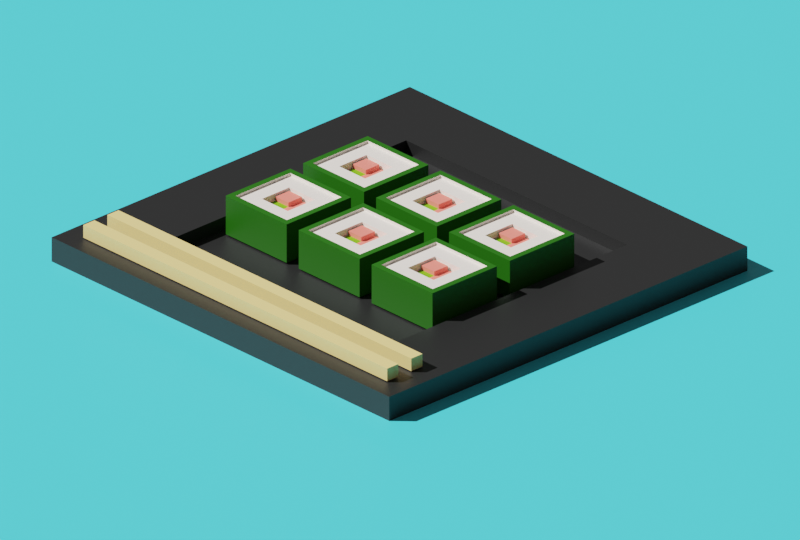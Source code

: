 # Source: Sushi.blend  (saved by Blender 2.93.21; exported with 4.5.12 LTS)
import bpy
from mathutils import Matrix  # noqa: F401  (used for matrix-valued properties, if any)

bpy.ops.wm.read_factory_settings(use_empty=True)
scene = bpy.context.scene
scene.name = 'Scene'

# ---- collections
col_collection = bpy.data.collections.new('Collection'); scene.collection.children.link(col_collection)

# ---- materials (node trees are filled in below, after node groups)
mat_rice = bpy.data.materials.new('Rice')
mat_salmon = bpy.data.materials.new('Salmon')
mat_cucumber = bpy.data.materials.new('Cucumber')
mat_seaweed = bpy.data.materials.new('Seaweed')
mat_plate = bpy.data.materials.new('Plate')
mat_chopsticks = bpy.data.materials.new('Chopsticks')
mat_bg = bpy.data.materials.new('Bg')

# ---- material node trees
mat_rice.use_nodes = True; mat_rice.node_tree.nodes.clear()
_N = mat_rice.node_tree.nodes; _L = mat_rice.node_tree.links
n0 = _N.new('ShaderNodeBsdfPrincipled'); n0.name = 'Principled BSDF'; n0.location = (10, 300)
n0.distribution = 'GGX'
n0.subsurface_method = 'BURLEY'
n0.inputs[0].default_value = (0.906, 0.8216, 0.7456, 1.0)
n0.inputs[3].default_value = 1.45
n0.inputs[27].default_value = (0.0, 0.0, 0.0, 1.0)
n0.inputs[28].default_value = 1.0
n1 = _N.new('ShaderNodeOutputMaterial'); n1.name = 'Material Output'; n1.location = (300, 300)
_L.new(n0.outputs[0], n1.inputs[0])
n1.is_active_output = True
mat_salmon.use_nodes = True; mat_salmon.node_tree.nodes.clear()
_N = mat_salmon.node_tree.nodes; _L = mat_salmon.node_tree.links
n0 = _N.new('ShaderNodeBsdfPrincipled'); n0.name = 'Principled BSDF'; n0.location = (10, 300)
n0.distribution = 'GGX'
n0.subsurface_method = 'BURLEY'
n0.inputs[0].default_value = (0.956, 0.2159, 0.1683, 1.0)
n0.inputs[3].default_value = 1.45
n0.inputs[27].default_value = (0.0, 0.0, 0.0, 1.0)
n0.inputs[28].default_value = 1.0
n1 = _N.new('ShaderNodeOutputMaterial'); n1.name = 'Material Output'; n1.location = (300, 300)
_L.new(n0.outputs[0], n1.inputs[0])
n1.is_active_output = True
mat_cucumber.use_nodes = True; mat_cucumber.node_tree.nodes.clear()
_N = mat_cucumber.node_tree.nodes; _L = mat_cucumber.node_tree.links
n0 = _N.new('ShaderNodeBsdfPrincipled'); n0.name = 'Principled BSDF'; n0.location = (10, 300)
n0.distribution = 'GGX'
n0.subsurface_method = 'BURLEY'
n0.inputs[0].default_value = (0.1356, 0.4072, 0.001518, 1.0)
n0.inputs[3].default_value = 1.45
n0.inputs[27].default_value = (0.0, 0.0, 0.0, 1.0)
n0.inputs[28].default_value = 1.0
n1 = _N.new('ShaderNodeOutputMaterial'); n1.name = 'Material Output'; n1.location = (300, 300)
_L.new(n0.outputs[0], n1.inputs[0])
n1.is_active_output = True
mat_seaweed.use_nodes = True; mat_seaweed.node_tree.nodes.clear()
_N = mat_seaweed.node_tree.nodes; _L = mat_seaweed.node_tree.links
n0 = _N.new('ShaderNodeBsdfPrincipled'); n0.name = 'Principled BSDF'; n0.location = (10, 300)
n0.distribution = 'GGX'
n0.subsurface_method = 'BURLEY'
n0.inputs[0].default_value = (0.01071, 0.1065, 0.0, 1.0)
n0.inputs[3].default_value = 1.45
n0.inputs[27].default_value = (0.0, 0.0, 0.0, 1.0)
n0.inputs[28].default_value = 1.0
n1 = _N.new('ShaderNodeOutputMaterial'); n1.name = 'Material Output'; n1.location = (300, 300)
_L.new(n0.outputs[0], n1.inputs[0])
n1.is_active_output = True
mat_plate.use_nodes = True; mat_plate.node_tree.nodes.clear()
_N = mat_plate.node_tree.nodes; _L = mat_plate.node_tree.links
n0 = _N.new('ShaderNodeBsdfPrincipled'); n0.name = 'Principled BSDF'; n0.location = (10, 300)
n0.distribution = 'GGX'
n0.subsurface_method = 'BURLEY'
n0.inputs[0].default_value = (0.01109, 0.01109, 0.01109, 1.0)
n0.inputs[3].default_value = 1.45
n0.inputs[27].default_value = (0.0, 0.0, 0.0, 1.0)
n0.inputs[28].default_value = 1.0
n1 = _N.new('ShaderNodeOutputMaterial'); n1.name = 'Material Output'; n1.location = (300, 300)
_L.new(n0.outputs[0], n1.inputs[0])
n1.is_active_output = True
mat_chopsticks.use_nodes = True; mat_chopsticks.node_tree.nodes.clear()
_N = mat_chopsticks.node_tree.nodes; _L = mat_chopsticks.node_tree.links
n0 = _N.new('ShaderNodeBsdfPrincipled'); n0.name = 'Principled BSDF'; n0.location = (10, 300)
n0.distribution = 'GGX'
n0.subsurface_method = 'BURLEY'
n0.inputs[0].default_value = (0.8228, 0.617, 0.2243, 1.0)
n0.inputs[3].default_value = 1.45
n0.inputs[27].default_value = (0.0, 0.0, 0.0, 1.0)
n0.inputs[28].default_value = 1.0
n1 = _N.new('ShaderNodeOutputMaterial'); n1.name = 'Material Output'; n1.location = (300, 300)
_L.new(n0.outputs[0], n1.inputs[0])
n1.is_active_output = True
mat_bg.use_nodes = True; mat_bg.node_tree.nodes.clear()
_N = mat_bg.node_tree.nodes; _L = mat_bg.node_tree.links
n0 = _N.new('ShaderNodeBsdfPrincipled'); n0.name = 'Principled BSDF'; n0.location = (10, 300)
n0.distribution = 'GGX'
n0.subsurface_method = 'BURLEY'
n0.inputs[0].default_value = (0.06148, 0.6894, 0.8, 1.0)
n0.inputs[3].default_value = 1.45
n0.inputs[27].default_value = (0.0, 0.0, 0.0, 1.0)
n0.inputs[28].default_value = 1.0
n1 = _N.new('ShaderNodeOutputMaterial'); n1.name = 'Material Output'; n1.location = (300, 300)
_L.new(n0.outputs[0], n1.inputs[0])
n1.is_active_output = True

# ---- world
world_world = bpy.data.worlds.new('World'); scene.world = world_world
world_world.use_nodes = True; world_world.node_tree.nodes.clear()
_N = world_world.node_tree.nodes; _L = world_world.node_tree.links
n0 = _N.new('ShaderNodeOutputWorld'); n0.name = 'World Output'; n0.location = (300, 300)
n1 = _N.new('ShaderNodeBackground'); n1.name = 'Background'; n1.location = (10, 300)
n1.inputs[0].default_value = (0.05088, 0.05088, 0.05088, 1.0)
_L.new(n1.outputs[0], n0.inputs[0])
n0.is_active_output = True
world_world.color = (0.05088, 0.05088, 0.05088)
world_world.use_sun_shadow = False
world_world.sun_shadow_jitter_overblur = 0.0

# ---- cameras
cam_camera = bpy.data.cameras.new('Camera')
cam_camera.type = 'ORTHO'
cam_camera.clip_end = 100.0
cam_camera.ortho_scale = 13.0

# ---- lights
light_sun = bpy.data.lights.new('Sun', 'SUN')
light_sun.transmission_factor = 0.0
light_sun.angle = 0.0
light_sun.energy = 3.0
light_sun.shadow_soft_size = 0.125

# ---- meshes
me_cube = bpy.data.meshes.new('Cube')
me_cube.from_pydata([(1.0, 1.0, 0.5337), (1.0, 1.0, -0.5337), (1.0, -1.0, 0.5337), (1.0, -1.0, -0.5337), (-1.0, 1.0, 0.5337), (-1.0, 1.0, -0.5337), (-1.0, -1.0, 0.5337), (-1.0, -1.0, -0.5337), (-1.0, 0.0, -0.5337), (0.0, 1.0, -0.5337), (0.0, -1.0, 0.5337), (1.0, 0.0, 0.5337), (0.0, -1.0, -0.5337), (-1.0, 0.0, 0.5337), (0.0, 1.0, 0.5337), (1.0, 0.0, -0.5337), (0.0, 0.0, -0.5337), (0.0, 0.5, 0.1567), (-1.0, -0.5, -0.5337), (-0.5, 1.0, -0.5337), (-0.5, -1.0, 0.5337), (1.0, -0.5, 0.5337), (0.5, -1.0, -0.5337), (-1.0, 0.5, 0.5337), (0.5, 1.0, 0.5337), (1.0, 0.5, -0.5337), (-1.0, 0.5, -0.5337), (0.5, 1.0, -0.5337), (0.5, -1.0, 0.5337), (1.0, 0.5, 0.5337), (-0.5, -1.0, -0.5337), (-1.0, -0.5, 0.5337), (-0.5, 1.0, 0.5337), (1.0, -0.5, -0.5337), (0.0, -0.5, -0.5337), (0.0, 0.5, -0.5337), (-0.5, 0.0, -0.5337), (0.5, 0.0, -0.5337), (0.0, -0.5, 0.5337), (0.0, 0.5, 0.5337), (0.5, 0.0, 0.5337), (-0.5, 0.0, 0.5337), (-0.5, 0.5, 0.5337), (0.5, 0.5, 0.5337), (0.5, -0.5, 0.5337), (0.5, 0.5, -0.5337), (-0.5, 0.5, -0.5337), (-0.5, -0.5, -0.5337), (0.5, -0.5, -0.5337), (-0.5, -0.5, 0.5337), (0.0, 0.5, 0.2837), (0.04508, -0.04508, 0.464), (-0.5, 0.0, 0.2837), (0.0, -0.5, 0.2837), (0.5, 0.0, 0.2837), (-0.5, 0.5, 0.2837), (0.5, 0.5, 0.2837), (0.5, -0.5, 0.2837), (-0.5, -0.5, 0.2837), (0.04508, 0.4549, 0.464), (-0.5, 0.0, 0.1567), (0.0, -0.5, 0.1567), (0.5, 0.0, 0.1567), (0.5, 0.5, 0.1567), (0.5, -0.5, 0.1567), (-0.5, -0.5, 0.1567), (-1.0, -0.5, -0.5337), (-1.0, -1.0, -0.5337), (-0.5, 1.0, -0.5337), (-1.0, 1.0, -0.5337), (1.0, 1.0, -0.5337), (-1.0, -1.0, 0.5337), (1.0, -1.0, -0.5337), (-0.5, -1.0, 0.5337), (1.0, -0.5, 0.5337), (1.0, -1.0, 0.5337), (0.5, -1.0, -0.5337), (-1.0, 0.5, 0.5337), (-1.0, 1.0, 0.5337), (0.5, 1.0, 0.5337), (1.0, 1.0, 0.5337), (1.0, 0.5, -0.5337), (-1.0, 0.5, -0.5337), (-1.0, 0.0, -0.5337), (0.5, 1.0, -0.5337), (0.0, 1.0, -0.5337), (0.5, -1.0, 0.5337), (0.0, -1.0, 0.5337), (1.0, 0.5, 0.5337), (1.0, 0.0, 0.5337), (-0.5, -1.0, -0.5337), (0.0, -1.0, -0.5337), (-1.0, -0.5, 0.5337), (-1.0, 0.0, 0.5337), (-0.5, 1.0, 0.5337), (0.0, 1.0, 0.5337), (1.0, -0.5, -0.5337), (1.0, 0.0, -0.5337), (1.184, -0.5, 0.6154), (1.184, 0.0, 0.6154), (1.184, -1.184, 0.6154), (-1.184, -0.5, 0.6154), (-1.184, -1.184, 0.6154), (-1.184, 0.0, 0.6154), (-0.5, 1.184, 0.6154), (-1.184, 1.184, 0.6154), (0.0, 1.184, 0.6154), (-1.184, 0.5, 0.6154), (0.5, 1.184, 0.6154), (1.184, 1.184, 0.6154), (0.5, -1.184, 0.6154), (0.0, -1.184, 0.6154), (1.184, 0.5, 0.6154), (-0.5, -1.184, 0.6154), (0.0, 1.0, 0.6154), (-0.5, 1.0, 0.6154), (-1.0, 0.0, 0.6154), (-1.0, -0.5, 0.6154), (1.0, 0.0, 0.6154), (1.0, 0.5, 0.6154), (0.0, -1.0, 0.6154), (0.5, -1.0, 0.6154), (1.0, 1.0, 0.6154), (0.5, 1.0, 0.6154), (-1.0, 1.0, 0.6154), (-1.0, 0.5, 0.6154), (1.0, -1.0, 0.6154), (1.0, -0.5, 0.6154), (-1.0, -1.0, 0.6154), (-0.5, -1.0, 0.6154), (-1.184, -0.5, -0.5337), (-1.184, -1.184, -0.5337), (-0.5, 1.184, -0.5337), (-1.184, 1.184, -0.5337), (1.184, 1.184, -0.2668), (1.184, 1.184, -0.5337), (-1.184, -1.184, 0.2668), (-1.184, -1.184, 0.5337), (1.184, -1.184, -0.2668), (1.184, -1.184, -0.5337), (-1.184, 1.184, -0.2668), (-0.5, -1.184, 0.5337), (1.184, -0.5, 0.5337), (1.184, -1.184, 0.5337), (0.5, -1.184, -0.5337), (-1.184, 0.5, 0.5337), (-1.184, 1.184, 0.5337), (0.5, 1.184, 0.5337), (1.184, 1.184, 0.5337), (1.184, 0.5, -0.5337), (-1.184, 0.5, -0.5337), (-1.184, 0.0, -0.5337), (0.5, 1.184, -0.5337), (0.0, 1.184, -0.5337), (1.184, 1.184, 0.2668), (1.184, 1.184, 0.0), (-1.184, -1.184, -0.2668), (-1.184, -1.184, 0.0), (1.184, -1.184, 0.2668), (1.184, -1.184, 0.0), (-1.184, 1.184, 0.2668), (-1.184, 1.184, 0.0), (0.5, -1.184, 0.5337), (0.0, -1.184, 0.5337), (1.184, 0.5, 0.5337), (1.184, 0.0, 0.5337), (-0.5, -1.184, -0.5337), (0.0, -1.184, -0.5337), (-1.184, -0.5, 0.5337), (-1.184, 0.0, 0.5337), (-0.5, 1.184, 0.5337), (0.0, 1.184, 0.5337), (1.184, -0.5, -0.5337), (1.184, 0.0, -0.5337), (0.5, 1.184, 0.0), (-0.5, 1.184, 0.0), (0.0, 1.184, 0.0), (0.0, 1.184, -0.2668), (0.0, 1.184, 0.2668), (1.184, -0.5, 0.0), (1.184, 0.5, 0.0), (1.184, 0.0, 0.0), (1.184, 0.0, -0.2668), (1.184, 0.0, 0.2668), (-1.184, 0.5, 0.0), (-1.184, -0.5, 0.0), (-1.184, 0.0, 0.0), (-1.184, 0.0, -0.2668), (-1.184, 0.0, 0.2668), (-0.5, -1.184, 0.0), (0.5, -1.184, 0.0), (0.0, -1.184, 0.0), (0.0, -1.184, -0.2668), (0.0, -1.184, 0.2668), (0.5, -1.184, 0.2668), (0.5, -1.184, -0.2668), (-0.5, -1.184, -0.2668), (-1.184, -0.5, 0.2668), (-1.184, -0.5, -0.2668), (-1.184, 0.5, -0.2668), (1.184, 0.5, 0.2668), (1.184, 0.5, -0.2668), (1.184, -0.5, -0.2668), (-0.5, 1.184, 0.2668), (-0.5, 1.184, -0.2668), (0.5, 1.184, -0.2668), (0.5, 1.184, 0.2668), (1.184, -0.5, 0.2668), (-1.184, 0.5, 0.2668), (-0.5, -1.184, 0.2668), (0.03129, 0.4687, 0.4088), (-0.4687, -0.03129, 0.4088), (-0.4687, 0.4687, 0.4088), (0.03129, 0.4687, 0.2818), (-0.4687, -0.03129, 0.2818), (0.03129, -0.5313, 0.2818), (0.5313, -0.03129, 0.2818), (0.5313, 0.4687, 0.2818), (0.5313, -0.5313, 0.2818), (-0.4687, -0.5313, 0.2818), (-0.4549, -0.04508, 0.464), (-0.4549, 0.4549, 0.464), (0.04508, 0.4549, 0.337), (0.04508, -0.04508, 0.337), (-0.4549, -0.04508, 0.337), (0.04508, -0.5451, 0.337), (0.5451, -0.04508, 0.337), (0.5451, 0.4549, 0.337), (0.5451, -0.5451, 0.337), (-0.4549, -0.5451, 0.337)], [], [(49, 31, 6, 20), (48, 33, 3, 22), (47, 34, 12, 30), (46, 35, 16, 36), (45, 25, 15, 37), (44, 38, 10, 28), (38, 44, 57, 53), (42, 23, 13, 41), (39, 42, 55, 50), (14, 32, 42, 39), (32, 4, 23, 42), (29, 43, 40, 11), (0, 24, 43, 29), (24, 14, 39, 43), (21, 44, 28, 2), (11, 40, 44, 21), (40, 43, 56, 54), (18, 7, 67, 66), (0, 29, 88, 80), (35, 45, 37, 16), (9, 27, 45, 35), (27, 1, 25, 45), (26, 46, 36, 8), (5, 19, 46, 26), (19, 9, 35, 46), (18, 47, 30, 7), (8, 36, 47, 18), (36, 16, 34, 47), (27, 9, 85, 84), (2, 28, 86, 75), (26, 8, 83, 82), (25, 1, 70, 81), (24, 0, 80, 79), (33, 15, 97, 96), (23, 4, 78, 77), (9, 19, 68, 85), (32, 14, 95, 94), (22, 3, 72, 76), (8, 18, 66, 83), (31, 13, 93, 92), (1, 27, 84, 70), (21, 2, 75, 74), (30, 12, 91, 90), (5, 26, 82, 69), (20, 6, 71, 73), (29, 11, 89, 88), (15, 25, 81, 97), (28, 10, 87, 86), (14, 24, 79, 95), (3, 33, 96, 72), (13, 23, 77, 93), (4, 32, 94, 78), (34, 48, 22, 12), (16, 37, 48, 34), (37, 15, 33, 48), (12, 22, 76, 91), (6, 31, 92, 71), (11, 21, 74, 89), (19, 5, 69, 68), (7, 30, 90, 67), (10, 20, 73, 87), (38, 49, 20, 10), (49, 38, 53, 58), (41, 13, 31, 49), (53, 57, 64, 61), (62, 63, 217, 216), (52, 60, 214, 211), (58, 53, 61, 65), (42, 41, 52, 55), (44, 40, 54, 57), (43, 39, 50, 56), (41, 49, 58, 52), (61, 64, 218, 215), (64, 62, 216, 218), (50, 55, 212, 210), (56, 50, 17, 63), (65, 61, 215, 219), (52, 58, 65, 60), (57, 54, 62, 64), (54, 56, 63, 62), (147, 171, 106, 108), (73, 71, 128, 129), (87, 73, 129, 120), (88, 89, 118, 119), (146, 145, 107, 105), (80, 88, 119, 122), (145, 169, 103, 107), (171, 170, 104, 106), (170, 146, 105, 104), (86, 87, 120, 121), (75, 86, 121, 126), (169, 168, 101, 103), (168, 137, 102, 101), (143, 142, 98, 100), (142, 165, 99, 98), (137, 141, 113, 102), (118, 127, 98, 99), (127, 126, 100, 98), (128, 117, 101, 102), (117, 116, 103, 101), (124, 115, 104, 105), (115, 114, 106, 104), (116, 125, 107, 103), (125, 124, 105, 107), (114, 123, 108, 106), (123, 122, 109, 108), (126, 121, 110, 100), (121, 120, 111, 110), (122, 119, 112, 109), (119, 118, 99, 112), (120, 129, 113, 111), (129, 128, 102, 113), (67, 90, 166, 131), (141, 163, 111, 113), (165, 164, 112, 99), (164, 148, 109, 112), (163, 162, 110, 111), (162, 143, 100, 110), (79, 80, 122, 123), (68, 69, 133, 132), (85, 68, 132, 153), (66, 67, 131, 130), (83, 66, 130, 151), (84, 85, 153, 152), (70, 84, 152, 135), (82, 83, 151, 150), (69, 82, 150, 133), (81, 70, 135, 149), (97, 81, 149, 173), (95, 79, 123, 114), (77, 78, 124, 125), (96, 97, 173, 172), (72, 96, 172, 139), (93, 77, 125, 116), (94, 95, 114, 115), (78, 94, 115, 124), (92, 93, 116, 117), (76, 72, 139, 144), (91, 76, 144, 167), (71, 92, 117, 128), (74, 75, 126, 127), (89, 74, 127, 118), (148, 147, 108, 109), (90, 91, 167, 166), (209, 141, 137, 136), (208, 145, 146, 160), (207, 142, 143, 158), (206, 147, 148, 154), (205, 174, 155, 134), (204, 175, 176, 177), (203, 170, 171, 178), (202, 179, 159, 138), (201, 180, 181, 182), (200, 164, 165, 183), (199, 184, 161, 140), (198, 185, 186, 187), (197, 168, 169, 188), (196, 189, 157, 156), (195, 190, 191, 192), (194, 162, 163, 193), (190, 194, 193, 191), (159, 158, 194, 190), (158, 143, 162, 194), (144, 195, 192, 167), (139, 138, 195, 144), (138, 159, 190, 195), (166, 196, 156, 131), (167, 192, 196, 166), (192, 191, 189, 196), (185, 197, 188, 186), (157, 136, 197, 185), (136, 137, 168, 197), (130, 198, 187, 151), (131, 156, 198, 130), (156, 157, 185, 198), (150, 199, 140, 133), (151, 187, 199, 150), (187, 186, 184, 199), (180, 200, 183, 181), (155, 154, 200, 180), (154, 148, 164, 200), (149, 201, 182, 173), (135, 134, 201, 149), (134, 155, 180, 201), (172, 202, 138, 139), (173, 182, 202, 172), (182, 181, 179, 202), (175, 203, 178, 176), (161, 160, 203, 175), (160, 146, 170, 203), (132, 204, 177, 153), (133, 140, 204, 132), (140, 161, 175, 204), (152, 205, 134, 135), (153, 177, 205, 152), (177, 176, 174, 205), (174, 206, 154, 155), (176, 178, 206, 174), (178, 171, 147, 206), (179, 207, 158, 159), (181, 183, 207, 179), (183, 165, 142, 207), (184, 208, 160, 161), (186, 188, 208, 184), (188, 169, 145, 208), (189, 209, 136, 157), (191, 193, 209, 189), (193, 163, 141, 209), (212, 211, 220, 221), (214, 219, 229, 224), (213, 210, 59, 222), (216, 217, 227, 226), (215, 218, 228, 225), (218, 216, 226, 228), (17, 50, 210, 213), (60, 65, 219, 214), (55, 52, 211, 212), (63, 17, 213, 217), (59, 221, 220, 51), (59, 51, 223, 222), (227, 222, 223, 226), (226, 223, 225, 228), (223, 224, 229, 225), (51, 220, 224, 223), (217, 213, 222, 227), (211, 214, 224, 220), (219, 215, 225, 229), (210, 212, 221, 59)])
me_cube.polygons.foreach_set('material_index', [0, 0, 0, 0, 0, 0, 0, 0, 0, 0, 0, 0, 0, 0, 0, 0, 0, 0, 0, 0, 0, 0, 0, 0, 0, 0, 0, 0, 0, 0, 0, 0, 0, 0, 0, 0, 0, 0, 0, 0, 0, 0, 0, 0, 0, 0, 0, 0, 0, 0, 0, 0, 0, 0, 0, 0, 0, 0, 0, 0, 0, 0, 0, 0, 0, 0, 0, 0, 0, 0, 0, 0, 0, 0, 0, 0, 0, 0, 0, 0, 3, 0, 0, 0, 3, 0, 3, 3, 3, 0, 0, 3, 3, 3, 3, 3, 3, 3, 3, 3, 3, 3, 3, 3, 3, 3, 3, 3, 3, 3, 3, 3, 0, 3, 3, 3, 3, 3, 0, 0, 0, 0, 0, 0, 0, 0, 0, 0, 0, 0, 0, 0, 0, 0, 0, 0, 0, 0, 0, 0, 0, 0, 3, 0, 3, 3, 3, 3, 3, 3, 3, 3, 3, 3, 3, 3, 3, 3, 3, 3, 3, 3, 3, 3, 3, 3, 3, 3, 3, 3, 3, 3, 3, 3, 3, 3, 3, 3, 3, 3, 3, 3, 3, 3, 3, 3, 3, 3, 3, 3, 3, 3, 3, 3, 3, 3, 3, 3, 3, 3, 3, 3, 3, 3, 3, 3, 3, 3, 0, 0, 0, 0, 0, 0, 0, 0, 0, 0, 1, 1, 1, 1, 2, 1, 0, 0, 0, 0])
_uv = me_cube.uv_layers.new(name='UVMap')
_uv.uv.foreach_set('vector', [0.8125, 0.6875, 0.875, 0.6875, 0.875, 0.75, 0.8125, 0.75, 0.3125, 0.6875, 0.375, 0.6875, 0.375, 0.75, 0.3125, 0.75, 0.1875, 0.6875, 0.25, 0.6875, 0.25, 0.75, 0.1875, 0.75, 0.1875, 0.5625, 0.25, 0.5625, 0.25, 0.625, 0.1875, 0.625, 0.3125, 0.5625, 0.375, 0.5625, 0.375, 0.625, 0.3125, 0.625, 0.6875, 0.6875, 0.75, 0.6875, 0.75, 0.75, 0.6875, 0.75, 0.75, 0.6875, 0.6875, 0.6875, 0.6875, 0.6875, 0.75, 0.6875, 0.8125, 0.5625, 0.875, 0.5625, 0.875, 0.625, 0.8125, 0.625, 0.75, 0.5625, 0.8125, 0.5625, 0.8125, 0.5625, 0.75, 0.5625, 0.75, 0.5, 0.8125, 0.5, 0.8125, 0.5625, 0.75, 0.5625, 0.8125, 0.5, 0.875, 0.5, 0.875, 0.5625, 0.8125, 0.5625, 0.625, 0.5625, 0.6875, 0.5625, 0.6875, 0.625, 0.625, 0.625, 0.625, 0.5, 0.6875, 0.5, 0.6875, 0.5625, 0.625, 0.5625, 0.6875, 0.5, 0.75, 0.5, 0.75, 0.5625, 0.6875, 0.5625, 0.625, 0.6875, 0.6875, 0.6875, 0.6875, 0.75, 0.625, 0.75, 0.625, 0.625, 0.6875, 0.625, 0.6875, 0.6875, 0.625, 0.6875, 0.6875, 0.625, 0.6875, 0.5625, 0.6875, 0.5625, 0.6875, 0.625, 0.125, 0.6875, 0.125, 0.75, 0.125, 0.75, 0.125, 0.6875, 0.625, 0.5, 0.625, 0.5625, 0.625, 0.5625, 0.625, 0.5, 0.25, 0.5625, 0.3125, 0.5625, 0.3125, 0.625, 0.25, 0.625, 0.25, 0.5, 0.3125, 0.5, 0.3125, 0.5625, 0.25, 0.5625, 0.3125, 0.5, 0.375, 0.5, 0.375, 0.5625, 0.3125, 0.5625, 0.125, 0.5625, 0.1875, 0.5625, 0.1875, 0.625, 0.125, 0.625, 0.125, 0.5, 0.1875, 0.5, 0.1875, 0.5625, 0.125, 0.5625, 0.1875, 0.5, 0.25, 0.5, 0.25, 0.5625, 0.1875, 0.5625, 0.125, 0.6875, 0.1875, 0.6875, 0.1875, 0.75, 0.125, 0.75, 0.125, 0.625, 0.1875, 0.625, 0.1875, 0.6875, 0.125, 0.6875, 0.1875, 0.625, 0.25, 0.625, 0.25, 0.6875, 0.1875, 0.6875, 0.3125, 0.5, 0.25, 0.5, 0.25, 0.5, 0.3125, 0.5, 0.625, 0.75, 0.6875, 0.75, 0.6875, 0.75, 0.625, 0.75, 0.125, 0.5625, 0.125, 0.625, 0.125, 0.625, 0.125, 0.5625, 0.375, 0.5625, 0.375, 0.5, 0.375, 0.5, 0.375, 0.5625, 0.6875, 0.5, 0.625, 0.5, 0.625, 0.5, 0.6875, 0.5, 0.375, 0.6875, 0.375, 0.625, 0.375, 0.625, 0.375, 0.6875, 0.875, 0.5625, 0.875, 0.5, 0.875, 0.5, 0.875, 0.5625, 0.25, 0.5, 0.1875, 0.5, 0.1875, 0.5, 0.25, 0.5, 0.8125, 0.5, 0.75, 0.5, 0.75, 0.5, 0.8125, 0.5, 0.3125, 0.75, 0.375, 0.75, 0.375, 0.75, 0.3125, 0.75, 0.125, 0.625, 0.125, 0.6875, 0.125, 0.6875, 0.125, 0.625, 0.875, 0.6875, 0.875, 0.625, 0.875, 0.625, 0.875, 0.6875, 0.375, 0.5, 0.3125, 0.5, 0.3125, 0.5, 0.375, 0.5, 0.625, 0.6875, 0.625, 0.75, 0.625, 0.75, 0.625, 0.6875, 0.1875, 0.75, 0.25, 0.75, 0.25, 0.75, 0.1875, 0.75, 0.125, 0.5, 0.125, 0.5625, 0.125, 0.5625, 0.125, 0.5, 0.8125, 0.75, 0.875, 0.75, 0.875, 0.75, 0.8125, 0.75, 0.625, 0.5625, 0.625, 0.625, 0.625, 0.625, 0.625, 0.5625, 0.375, 0.625, 0.375, 0.5625, 0.375, 0.5625, 0.375, 0.625, 0.6875, 0.75, 0.75, 0.75, 0.75, 0.75, 0.6875, 0.75, 0.75, 0.5, 0.6875, 0.5, 0.6875, 0.5, 0.75, 0.5, 0.375, 0.75, 0.375, 0.6875, 0.375, 0.6875, 0.375, 0.75, 0.875, 0.625, 0.875, 0.5625, 0.875, 0.5625, 0.875, 0.625, 0.875, 0.5, 0.8125, 0.5, 0.8125, 0.5, 0.875, 0.5, 0.25, 0.6875, 0.3125, 0.6875, 0.3125, 0.75, 0.25, 0.75, 0.25, 0.625, 0.3125, 0.625, 0.3125, 0.6875, 0.25, 0.6875, 0.3125, 0.625, 0.375, 0.625, 0.375, 0.6875, 0.3125, 0.6875, 0.25, 0.75, 0.3125, 0.75, 0.3125, 0.75, 0.25, 0.75, 0.875, 0.75, 0.875, 0.6875, 0.875, 0.6875, 0.875, 0.75, 0.625, 0.625, 0.625, 0.6875, 0.625, 0.6875, 0.625, 0.625, 0.1875, 0.5, 0.125, 0.5, 0.125, 0.5, 0.1875, 0.5, 0.125, 0.75, 0.1875, 0.75, 0.1875, 0.75, 0.125, 0.75, 0.75, 0.75, 0.8125, 0.75, 0.8125, 0.75, 0.75, 0.75, 0.75, 0.6875, 0.8125, 0.6875, 0.8125, 0.75, 0.75, 0.75, 0.8125, 0.6875, 0.75, 0.6875, 0.75, 0.6875, 0.8125, 0.6875, 0.8125, 0.625, 0.875, 0.625, 0.875, 0.6875, 0.8125, 0.6875, 0.75, 0.6875, 0.6875, 0.6875, 0.6875, 0.6875, 0.75, 0.6875, 0.6875, 0.625, 0.6875, 0.5625, 0.6875, 0.5625, 0.6875, 0.625, 0.8125, 0.625, 0.8125, 0.625, 0.8125, 0.625, 0.8125, 0.625, 0.8125, 0.6875, 0.75, 0.6875, 0.75, 0.6875, 0.8125, 0.6875, 0.8125, 0.5625, 0.8125, 0.625, 0.8125, 0.625, 0.8125, 0.5625, 0.6875, 0.6875, 0.6875, 0.625, 0.6875, 0.625, 0.6875, 0.6875, 0.6875, 0.5625, 0.75, 0.5625, 0.75, 0.5625, 0.6875, 0.5625, 0.8125, 0.625, 0.8125, 0.6875, 0.8125, 0.6875, 0.8125, 0.625, 0.75, 0.6875, 0.6875, 0.6875, 0.6875, 0.6875, 0.75, 0.6875, 0.6875, 0.6875, 0.6875, 0.625, 0.6875, 0.625, 0.6875, 0.6875, 0.75, 0.5625, 0.8125, 0.5625, 0.8125, 0.5625, 0.75, 0.5625, 0.6875, 0.5625, 0.75, 0.5625, 0.75, 0.5625, 0.6875, 0.5625, 0.8125, 0.6875, 0.75, 0.6875, 0.75, 0.6875, 0.8125, 0.6875, 0.8125, 0.625, 0.8125, 0.6875, 0.8125, 0.6875, 0.8125, 0.625, 0.6875, 0.6875, 0.6875, 0.625, 0.6875, 0.625, 0.6875, 0.6875, 0.6875, 0.625, 0.6875, 0.5625, 0.6875, 0.5625, 0.6875, 0.625, 0.625, 0.4375, 0.625, 0.375, 0.625, 0.375, 0.625, 0.4375, 0.8125, 0.75, 0.875, 0.75, 0.875, 0.75, 0.8125, 0.75, 0.75, 0.75, 0.8125, 0.75, 0.8125, 0.75, 0.75, 0.75, 0.625, 0.5625, 0.625, 0.625, 0.625, 0.625, 0.625, 0.5625, 0.625, 0.25, 0.625, 0.1875, 0.625, 0.1875, 0.625, 0.25, 0.625, 0.5, 0.625, 0.5625, 0.625, 0.5625, 0.625, 0.5, 0.625, 0.1875, 0.625, 0.125, 0.625, 0.125, 0.625, 0.1875, 0.625, 0.375, 0.625, 0.3125, 0.625, 0.3125, 0.625, 0.375, 0.625, 0.3125, 0.625, 0.25, 0.625, 0.25, 0.625, 0.3125, 0.6875, 0.75, 0.75, 0.75, 0.75, 0.75, 0.6875, 0.75, 0.625, 0.75, 0.6875, 0.75, 0.6875, 0.75, 0.625, 0.75, 0.625, 0.125, 0.625, 0.0625, 0.625, 0.0625, 0.625, 0.125, 0.625, 0.0625, 0.625, 0.0, 0.625, 0.0, 0.625, 0.0625, 0.625, 0.75, 0.625, 0.6875, 0.625, 0.6875, 0.625, 0.75, 0.625, 0.6875, 0.625, 0.625, 0.625, 0.625, 0.625, 0.6875, 0.625, 1.0, 0.625, 0.9375, 0.625, 0.9375, 0.625, 1.0, 0.625, 0.625, 0.625, 0.6875, 0.625, 0.6875, 0.625, 0.625, 0.625, 0.6875, 0.625, 0.75, 0.625, 0.75, 0.625, 0.6875, 0.875, 0.75, 0.875, 0.6875, 0.875, 0.6875, 0.875, 0.75, 0.875, 0.6875, 0.875, 0.625, 0.875, 0.625, 0.875, 0.6875, 0.875, 0.5, 0.8125, 0.5, 0.8125, 0.5, 0.875, 0.5, 0.8125, 0.5, 0.75, 0.5, 0.75, 0.5, 0.8125, 0.5, 0.875, 0.625, 0.875, 0.5625, 0.875, 0.5625, 0.875, 0.625, 0.875, 0.5625, 0.875, 0.5, 0.875, 0.5, 0.875, 0.5625, 0.75, 0.5, 0.6875, 0.5, 0.6875, 0.5, 0.75, 0.5, 0.6875, 0.5, 0.625, 0.5, 0.625, 0.5, 0.6875, 0.5, 0.625, 0.75, 0.6875, 0.75, 0.6875, 0.75, 0.625, 0.75, 0.6875, 0.75, 0.75, 0.75, 0.75, 0.75, 0.6875, 0.75, 0.625, 0.5, 0.625, 0.5625, 0.625, 0.5625, 0.625, 0.5, 0.625, 0.5625, 0.625, 0.625, 0.625, 0.625, 0.625, 0.5625, 0.75, 0.75, 0.8125, 0.75, 0.8125, 0.75, 0.75, 0.75, 0.8125, 0.75, 0.875, 0.75, 0.875, 0.75, 0.8125, 0.75, 0.125, 0.75, 0.1875, 0.75, 0.1875, 0.75, 0.125, 0.75, 0.625, 0.9375, 0.625, 0.875, 0.625, 0.875, 0.625, 0.9375, 0.625, 0.625, 0.625, 0.5625, 0.625, 0.5625, 0.625, 0.625, 0.625, 0.5625, 0.625, 0.5, 0.625, 0.5, 0.625, 0.5625, 0.625, 0.875, 0.625, 0.8125, 0.625, 0.8125, 0.625, 0.875, 0.625, 0.8125, 0.625, 0.75, 0.625, 0.75, 0.625, 0.8125, 0.6875, 0.5, 0.625, 0.5, 0.625, 0.5, 0.6875, 0.5, 0.1875, 0.5, 0.125, 0.5, 0.125, 0.5, 0.1875, 0.5, 0.25, 0.5, 0.1875, 0.5, 0.1875, 0.5, 0.25, 0.5, 0.125, 0.6875, 0.125, 0.75, 0.125, 0.75, 0.125, 0.6875, 0.125, 0.625, 0.125, 0.6875, 0.125, 0.6875, 0.125, 0.625, 0.3125, 0.5, 0.25, 0.5, 0.25, 0.5, 0.3125, 0.5, 0.375, 0.5, 0.3125, 0.5, 0.3125, 0.5, 0.375, 0.5, 0.125, 0.5625, 0.125, 0.625, 0.125, 0.625, 0.125, 0.5625, 0.125, 0.5, 0.125, 0.5625, 0.125, 0.5625, 0.125, 0.5, 0.375, 0.5625, 0.375, 0.5, 0.375, 0.5, 0.375, 0.5625, 0.375, 0.625, 0.375, 0.5625, 0.375, 0.5625, 0.375, 0.625, 0.75, 0.5, 0.6875, 0.5, 0.6875, 0.5, 0.75, 0.5, 0.875, 0.5625, 0.875, 0.5, 0.875, 0.5, 0.875, 0.5625, 0.375, 0.6875, 0.375, 0.625, 0.375, 0.625, 0.375, 0.6875, 0.375, 0.75, 0.375, 0.6875, 0.375, 0.6875, 0.375, 0.75, 0.875, 0.625, 0.875, 0.5625, 0.875, 0.5625, 0.875, 0.625, 0.8125, 0.5, 0.75, 0.5, 0.75, 0.5, 0.8125, 0.5, 0.875, 0.5, 0.8125, 0.5, 0.8125, 0.5, 0.875, 0.5, 0.875, 0.6875, 0.875, 0.625, 0.875, 0.625, 0.875, 0.6875, 0.3125, 0.75, 0.375, 0.75, 0.375, 0.75, 0.3125, 0.75, 0.25, 0.75, 0.3125, 0.75, 0.3125, 0.75, 0.25, 0.75, 0.875, 0.75, 0.875, 0.6875, 0.875, 0.6875, 0.875, 0.75, 0.625, 0.6875, 0.625, 0.75, 0.625, 0.75, 0.625, 0.6875, 0.625, 0.625, 0.625, 0.6875, 0.625, 0.6875, 0.625, 0.625, 0.625, 0.5, 0.625, 0.4375, 0.625, 0.4375, 0.625, 0.5, 0.1875, 0.75, 0.25, 0.75, 0.25, 0.75, 0.1875, 0.75, 0.5625, 0.9375, 0.625, 0.9375, 0.625, 1.0, 0.5625, 1.0, 0.5625, 0.1875, 0.625, 0.1875, 0.625, 0.25, 0.5625, 0.25, 0.5625, 0.6875, 0.625, 0.6875, 0.625, 0.75, 0.5625, 0.75, 0.5625, 0.4375, 0.625, 0.4375, 0.625, 0.5, 0.5625, 0.5, 0.4375, 0.4375, 0.5, 0.4375, 0.5, 0.5, 0.4375, 0.5, 0.4375, 0.3125, 0.5, 0.3125, 0.5, 0.375, 0.4375, 0.375, 0.5625, 0.3125, 0.625, 0.3125, 0.625, 0.375, 0.5625, 0.375, 0.4375, 0.6875, 0.5, 0.6875, 0.5, 0.75, 0.4375, 0.75, 0.4375, 0.5625, 0.5, 0.5625, 0.5, 0.625, 0.4375, 0.625, 0.5625, 0.5625, 0.625, 0.5625, 0.625, 0.625, 0.5625, 0.625, 0.4375, 0.1875, 0.5, 0.1875, 0.5, 0.25, 0.4375, 0.25, 0.4375, 0.0625, 0.5, 0.0625, 0.5, 0.125, 0.4375, 0.125, 0.5625, 0.0625, 0.625, 0.0625, 0.625, 0.125, 0.5625, 0.125, 0.4375, 0.9375, 0.5, 0.9375, 0.5, 1.0, 0.4375, 1.0, 0.4375, 0.8125, 0.5, 0.8125, 0.5, 0.875, 0.4375, 0.875, 0.5625, 0.8125, 0.625, 0.8125, 0.625, 0.875, 0.5625, 0.875, 0.5, 0.8125, 0.5625, 0.8125, 0.5625, 0.875, 0.5, 0.875, 0.5, 0.75, 0.5625, 0.75, 0.5625, 0.8125, 0.5, 0.8125, 0.5625, 0.75, 0.625, 0.75, 0.625, 0.8125, 0.5625, 0.8125, 0.375, 0.8125, 0.4375, 0.8125, 0.4375, 0.875, 0.375, 0.875, 0.375, 0.75, 0.4375, 0.75, 0.4375, 0.8125, 0.375, 0.8125, 0.4375, 0.75, 0.5, 0.75, 0.5, 0.8125, 0.4375, 0.8125, 0.375, 0.9375, 0.4375, 0.9375, 0.4375, 1.0, 0.375, 1.0, 0.375, 0.875, 0.4375, 0.875, 0.4375, 0.9375, 0.375, 0.9375, 0.4375, 0.875, 0.5, 0.875, 0.5, 0.9375, 0.4375, 0.9375, 0.5, 0.0625, 0.5625, 0.0625, 0.5625, 0.125, 0.5, 0.125, 0.5, 0.0, 0.5625, 0.0, 0.5625, 0.0625, 0.5, 0.0625, 0.5625, 0.0, 0.625, 0.0, 0.625, 0.0625, 0.5625, 0.0625, 0.375, 0.0625, 0.4375, 0.0625, 0.4375, 0.125, 0.375, 0.125, 0.375, 0.0, 0.4375, 0.0, 0.4375, 0.0625, 0.375, 0.0625, 0.4375, 0.0, 0.5, 0.0, 0.5, 0.0625, 0.4375, 0.0625, 0.375, 0.1875, 0.4375, 0.1875, 0.4375, 0.25, 0.375, 0.25, 0.375, 0.125, 0.4375, 0.125, 0.4375, 0.1875, 0.375, 0.1875, 0.4375, 0.125, 0.5, 0.125, 0.5, 0.1875, 0.4375, 0.1875, 0.5, 0.5625, 0.5625, 0.5625, 0.5625, 0.625, 0.5, 0.625, 0.5, 0.5, 0.5625, 0.5, 0.5625, 0.5625, 0.5, 0.5625, 0.5625, 0.5, 0.625, 0.5, 0.625, 0.5625, 0.5625, 0.5625, 0.375, 0.5625, 0.4375, 0.5625, 0.4375, 0.625, 0.375, 0.625, 0.375, 0.5, 0.4375, 0.5, 0.4375, 0.5625, 0.375, 0.5625, 0.4375, 0.5, 0.5, 0.5, 0.5, 0.5625, 0.4375, 0.5625, 0.375, 0.6875, 0.4375, 0.6875, 0.4375, 0.75, 0.375, 0.75, 0.375, 0.625, 0.4375, 0.625, 0.4375, 0.6875, 0.375, 0.6875, 0.4375, 0.625, 0.5, 0.625, 0.5, 0.6875, 0.4375, 0.6875, 0.5, 0.3125, 0.5625, 0.3125, 0.5625, 0.375, 0.5, 0.375, 0.5, 0.25, 0.5625, 0.25, 0.5625, 0.3125, 0.5, 0.3125, 0.5625, 0.25, 0.625, 0.25, 0.625, 0.3125, 0.5625, 0.3125, 0.375, 0.3125, 0.4375, 0.3125, 0.4375, 0.375, 0.375, 0.375, 0.375, 0.25, 0.4375, 0.25, 0.4375, 0.3125, 0.375, 0.3125, 0.4375, 0.25, 0.5, 0.25, 0.5, 0.3125, 0.4375, 0.3125, 0.375, 0.4375, 0.4375, 0.4375, 0.4375, 0.5, 0.375, 0.5, 0.375, 0.375, 0.4375, 0.375, 0.4375, 0.4375, 0.375, 0.4375, 0.4375, 0.375, 0.5, 0.375, 0.5, 0.4375, 0.4375, 0.4375, 0.5, 0.4375, 0.5625, 0.4375, 0.5625, 0.5, 0.5, 0.5, 0.5, 0.375, 0.5625, 0.375, 0.5625, 0.4375, 0.5, 0.4375, 0.5625, 0.375, 0.625, 0.375, 0.625, 0.4375, 0.5625, 0.4375, 0.5, 0.6875, 0.5625, 0.6875, 0.5625, 0.75, 0.5, 0.75, 0.5, 0.625, 0.5625, 0.625, 0.5625, 0.6875, 0.5, 0.6875, 0.5625, 0.625, 0.625, 0.625, 0.625, 0.6875, 0.5625, 0.6875, 0.5, 0.1875, 0.5625, 0.1875, 0.5625, 0.25, 0.5, 0.25, 0.5, 0.125, 0.5625, 0.125, 0.5625, 0.1875, 0.5, 0.1875, 0.5625, 0.125, 0.625, 0.125, 0.625, 0.1875, 0.5625, 0.1875, 0.5, 0.9375, 0.5625, 0.9375, 0.5625, 1.0, 0.5, 1.0, 0.5, 0.875, 0.5625, 0.875, 0.5625, 0.9375, 0.5, 0.9375, 0.5625, 0.875, 0.625, 0.875, 0.625, 0.9375, 0.5625, 0.9375, 0.8125, 0.5625, 0.8125, 0.625, 0.8125, 0.625, 0.8125, 0.5625, 0.8125, 0.625, 0.8125, 0.6875, 0.8125, 0.6875, 0.8125, 0.625, 0.75, 0.5625, 0.75, 0.5625, 0.75, 0.5625, 0.75, 0.5625, 0.6875, 0.625, 0.6875, 0.5625, 0.6875, 0.5625, 0.6875, 0.625, 0.75, 0.6875, 0.6875, 0.6875, 0.6875, 0.6875, 0.75, 0.6875, 0.6875, 0.6875, 0.6875, 0.625, 0.6875, 0.625, 0.6875, 0.6875, 0.75, 0.5625, 0.75, 0.5625, 0.75, 0.5625, 0.75, 0.5625, 0.8125, 0.625, 0.8125, 0.6875, 0.8125, 0.6875, 0.8125, 0.625, 0.8125, 0.5625, 0.8125, 0.625, 0.8125, 0.625, 0.8125, 0.5625, 0.6875, 0.5625, 0.75, 0.5625, 0.75, 0.5625, 0.6875, 0.5625, 0.75, 0.5625, 0.8125, 0.5625, 0.8125, 0.625, 0.75, 0.625, 0.75, 0.5625, 0.75, 0.625, 0.75, 0.625, 0.75, 0.5625, 0.6875, 0.5625, 0.75, 0.5625, 0.75, 0.625, 0.6875, 0.625, 0.6875, 0.625, 0.75, 0.625, 0.75, 0.6875, 0.6875, 0.6875, 0.75, 0.625, 0.8125, 0.625, 0.8125, 0.6875, 0.75, 0.6875, 0.75, 0.625, 0.8125, 0.625, 0.8125, 0.625, 0.75, 0.625, 0.6875, 0.5625, 0.75, 0.5625, 0.75, 0.5625, 0.6875, 0.5625, 0.8125, 0.625, 0.8125, 0.625, 0.8125, 0.625, 0.8125, 0.625, 0.8125, 0.6875, 0.75, 0.6875, 0.75, 0.6875, 0.8125, 0.6875, 0.75, 0.5625, 0.8125, 0.5625, 0.8125, 0.5625, 0.75, 0.5625])
me_cube.materials.append(mat_rice)
me_cube.materials.append(mat_salmon)
me_cube.materials.append(mat_cucumber)
me_cube.materials.append(mat_seaweed)
me_cube.use_remesh_preserve_volume = False
me_cube.use_remesh_preserve_attributes = False
me_cube.use_mirror_vertex_groups = False
me_cube.update()
me_plane = bpy.data.meshes.new('Plane')
me_plane.from_pydata([(-4.0, -4.0, 0.0), (4.0, -4.0, 0.0), (-4.0, 4.0, 0.0), (4.0, 4.0, 0.0), (-2.619, 2.619, 0.4401), (-2.619, -2.619, 0.4401), (2.619, -2.619, 0.4401), (2.619, 2.619, 0.4401), (-4.0, 4.0, 0.4401), (-4.0, -4.0, 0.4401), (4.0, -4.0, 0.4401), (4.0, 4.0, 0.4401), (-2.619, 2.619, 0.2082), (-2.619, -2.619, 0.2082), (2.619, -2.619, 0.2082), (2.619, 2.619, 0.2082)], [], [(0, 2, 3, 1), (7, 4, 12, 15), (3, 2, 8, 11), (0, 1, 10, 9), (1, 3, 11, 10), (2, 0, 9, 8), (5, 4, 8, 9), (6, 5, 9, 10), (7, 6, 10, 11), (4, 7, 11, 8), (13, 14, 15, 12), (5, 6, 14, 13), (6, 7, 15, 14), (4, 5, 13, 12)])
_uv = me_plane.uv_layers.new(name='UVMap')
_uv.uv.foreach_set('vector', [0.0, 0.0, 0.0, 1.0, 1.0, 1.0, 1.0, 0.0, 0.8274, 0.8274, 0.1726, 0.8274, 0.1726, 0.8274, 0.8274, 0.8274, 1.0, 1.0, 0.0, 1.0, 0.0, 1.0, 1.0, 1.0, 0.0, 0.0, 1.0, 0.0, 1.0, 0.0, 0.0, 0.0, 1.0, 0.0, 1.0, 1.0, 1.0, 1.0, 1.0, 0.0, 0.0, 1.0, 0.0, 0.0, 0.0, 0.0, 0.0, 1.0, 0.1726, 0.1726, 0.1726, 0.8274, 0.0, 1.0, 0.0, 0.0, 0.8274, 0.1726, 0.1726, 0.1726, 0.0, 0.0, 1.0, 0.0, 0.8274, 0.8274, 0.8274, 0.1726, 1.0, 0.0, 1.0, 1.0, 0.1726, 0.8274, 0.8274, 0.8274, 1.0, 1.0, 0.0, 1.0, 0.1726, 0.1726, 0.8274, 0.1726, 0.8274, 0.8274, 0.1726, 0.8274, 0.1726, 0.1726, 0.8274, 0.1726, 0.8274, 0.1726, 0.1726, 0.1726, 0.8274, 0.1726, 0.8274, 0.8274, 0.8274, 0.8274, 0.8274, 0.1726, 0.1726, 0.8274, 0.1726, 0.1726, 0.1726, 0.1726, 0.1726, 0.8274])
me_plane.materials.append(mat_plate)
me_plane.use_remesh_fix_poles = True
me_plane.use_remesh_preserve_attributes = False
me_plane.update()
me_cube_001 = bpy.data.meshes.new('Cube.001')
me_cube_001.from_pydata([(-1.0, -1.0, -1.0), (-1.0, -1.0, 1.0), (-1.0, 1.0, -1.0), (-1.0, 1.0, 1.0), (1.0, -1.0, -1.0), (1.0, -1.0, 1.0), (1.0, 1.0, -1.0), (1.0, 1.0, 1.0)], [], [(0, 1, 3, 2), (2, 3, 7, 6), (6, 7, 5, 4), (4, 5, 1, 0), (2, 6, 4, 0), (7, 3, 1, 5)])
_uv = me_cube_001.uv_layers.new(name='UVMap')
_uv.uv.foreach_set('vector', [0.375, 0.0, 0.625, 0.0, 0.625, 0.25, 0.375, 0.25, 0.375, 0.25, 0.625, 0.25, 0.625, 0.5, 0.375, 0.5, 0.375, 0.5, 0.625, 0.5, 0.625, 0.75, 0.375, 0.75, 0.375, 0.75, 0.625, 0.75, 0.625, 1.0, 0.375, 1.0, 0.125, 0.5, 0.375, 0.5, 0.375, 0.75, 0.125, 0.75, 0.625, 0.5, 0.875, 0.5, 0.875, 0.75, 0.625, 0.75])
me_cube_001.materials.append(mat_chopsticks)
me_cube_001.use_remesh_fix_poles = True
me_cube_001.use_remesh_preserve_attributes = False
me_cube_001.update()
me_plane_001 = bpy.data.meshes.new('Plane.001')
me_plane_001.from_pydata([(-1.0, -1.0, 0.0), (1.0, -1.0, 0.0), (-1.0, 1.0, 0.0), (1.0, 1.0, 0.0)], [], [(0, 1, 3, 2)])
_uv = me_plane_001.uv_layers.new(name='UVMap')
_uv.uv.foreach_set('vector', [0.0, 0.0, 1.0, 0.0, 1.0, 1.0, 0.0, 1.0])
me_plane_001.materials.append(mat_bg)
me_plane_001.use_remesh_fix_poles = True
me_plane_001.use_remesh_preserve_attributes = False
me_plane_001.update()

# ---- objects
ob_sushi = bpy.data.objects.new('Sushi', me_cube)
ob_camera = bpy.data.objects.new('Camera', cam_camera)
ob_plane = bpy.data.objects.new('Plane', me_plane)
ob_chopstick = bpy.data.objects.new('Chopstick', me_cube_001)
ob_chopstick_001 = bpy.data.objects.new('Chopstick.001', me_cube_001)
ob_bg = bpy.data.objects.new('Bg', me_plane_001)
ob_sun = bpy.data.objects.new('Sun', light_sun)

# ---- transforms, parenting, visibility, modifiers, constraints
ob_sushi.location = (-1.713, -0.8653, 0.5641)
ob_sushi.scale = (0.608, 0.608, 0.608)
ob_sushi.lock_rotations_4d = False
ob_sushi.empty_display_type = 'ARROWS'
ob_sushi.lineart.crease_threshold = 0.0
_m = ob_sushi.modifiers.new('Array', 'ARRAY')
_m.count = 3
_m.relative_offset_displace = (1.2, 0.0, 0.0)
_m = ob_sushi.modifiers.new('Array.001', 'ARRAY')
_m.relative_offset_displace = (0.0, 1.2, 0.0)
ob_camera.location = (7.359, -6.926, 4.958)
ob_camera.rotation_euler = (1.109, 0.0, 0.8149)
ob_camera.lock_rotations_4d = False
ob_camera.empty_display_type = 'ARROWS'
ob_camera.color = (0.0, 0.0, 0.0, 0.0)
ob_camera.display_type = 'WIRE'
ob_camera.lineart.crease_threshold = 0.0
ob_plane.location = (0.0, 0.0, 0.0)
ob_chopstick.location = (-0.009919, -3.534, 0.5727)
ob_chopstick.scale = (3.6, 0.1247, 0.1148)
ob_chopstick_001.location = (-0.009919, -2.997, 0.5727)
ob_chopstick_001.scale = (3.6, 0.1247, 0.1148)
ob_bg.location = (0.0, 0.0, 0.0)
ob_bg.scale = (15.0, 15.0, 15.0)
ob_sun.location = (0.0, 0.0, 0.0)
ob_sun.rotation_euler = (0.7854, -0.0, -0.7854)

# ---- collection membership
col_collection.objects.link(ob_sushi)
col_collection.objects.link(ob_camera)
col_collection.objects.link(ob_plane)
col_collection.objects.link(ob_chopstick)
col_collection.objects.link(ob_chopstick_001)
col_collection.objects.link(ob_bg)
col_collection.objects.link(ob_sun)

# ---- scene / render settings (as saved in the file)
scene.camera = ob_camera
scene.frame_start = 1; scene.frame_end = 250; scene.frame_set(18)
scene.render.engine = 'CYCLES'
scene.render.resolution_x = 1600
scene.cycles.samples = 512
scene.cycles.sampling_pattern = 'TABULATED_SOBOL'
scene.cycles.use_adaptive_sampling = False
scene.cycles.use_light_tree = False
scene.view_settings.view_transform = 'Filmic'
scene.view_settings.exposure = 1.0
bpy.context.view_layer.update()

